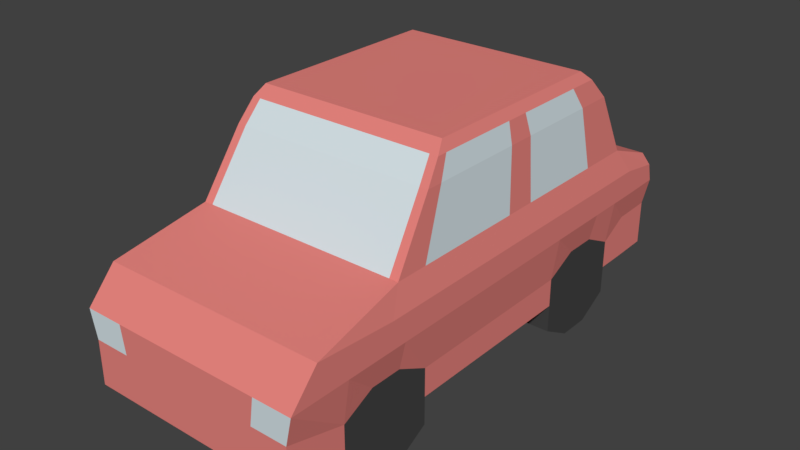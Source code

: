 # Source: AUTO_01.blend  (saved by Blender 2.79.0; exported with 4.5.12 LTS)
import bpy
from mathutils import Matrix  # noqa: F401  (used for matrix-valued properties, if any)

bpy.ops.wm.read_factory_settings(use_empty=True)
scene = bpy.context.scene
scene.name = 'Scene'

# ---- collections
col_collection_1 = bpy.data.collections.new('Collection 1'); scene.collection.children.link(col_collection_1)

# ---- materials (node trees are filled in below, after node groups)
mat_material = bpy.data.materials.new('Material')
mat_material.alpha_threshold = 0.0
mat_material.use_transparent_shadow = False
mat_material.diffuse_color = (0.8, 0.2309, 0.2092, 1.0)
mat_material.roughness = 0.5
mat_material.line_color = (0.0, 0.0, 0.0, 1.0)
mat_material_001 = bpy.data.materials.new('Material.001')
mat_material_001.alpha_threshold = 0.0
mat_material_001.use_transparent_shadow = False
mat_material_001.diffuse_color = (0.06072, 0.06072, 0.06072, 1.0)
mat_material_001.roughness = 0.5
mat_material_002 = bpy.data.materials.new('Material.002')
mat_material_002.alpha_threshold = 0.0
mat_material_002.use_transparent_shadow = False
mat_material_002.diffuse_color = (0.6654, 0.7605, 0.7991, 1.0)
mat_material_002.roughness = 0.5
mat_material_003 = bpy.data.materials.new('Material.003')
mat_material_003.alpha_threshold = 0.0
mat_material_003.use_transparent_shadow = False
mat_material_003.diffuse_color = (0.1376, 0.01231, 0.01231, 1.0)
mat_material_003.roughness = 0.5

# ---- material node trees

# ---- world
world_world = bpy.data.worlds.new('World'); scene.world = world_world
world_world.color = (0.05088, 0.05088, 0.05088)
world_world.use_sun_shadow = False
world_world.sun_shadow_jitter_overblur = 0.0
world_world.cycles.sampling_method = 'MANUAL'

# ---- meshes
me_cube = bpy.data.meshes.new('Cube')
me_cube.from_pydata([(1.0, 1.645, -1.0), (1.0, -2.702, -1.0), (-1.0, -2.702, -1.0), (-1.0, 1.645, -1.0), (0.886, 0.9012, 0.9947), (0.886, -0.9409, 0.9947), (-0.886, -0.9409, 0.9947), (-0.886, 0.9012, 0.9947), (1.057, 1.645, -0.3333), (1.0, 1.441, 0.1445), (1.057, -2.702, -0.3333), (1.0, -1.56, 0.1445), (-1.057, -2.702, -0.3333), (-1.0, -1.56, 0.1445), (-1.057, 1.645, -0.3333), (-1.0, 1.441, 0.1445), (1.0, 1.378, -1.0), (1.0, 0.4791, -1.0), (1.0, -1.246, -1.0), (1.0, -2.145, -1.0), (-1.0, -2.145, -1.0), (-1.0, -1.246, -1.0), (-1.0, 0.4791, -1.0), (-1.0, 1.378, -1.0), (0.886, 0.8335, 0.9947), (0.886, 0.4336, 0.9947), (0.886, -0.4747, 0.9947), (0.886, -0.8746, 0.9947), (-0.886, -0.8746, 0.9947), (-0.886, -0.4747, 0.9947), (-0.886, 0.4336, 0.9947), (-0.886, 0.8335, 0.9947), (-1.057, -2.145, -0.3333), (-1.057, -1.246, -0.3333), (-1.057, 0.4791, -0.3333), (-1.057, 1.378, -0.3333), (-1.0, -1.256, 0.1445), (-1.0, -0.6418, 0.1445), (-1.0, 0.6536, 0.1445), (-1.0, 1.268, 0.1445), (1.057, 1.378, -0.3333), (1.057, 0.4791, -0.3333), (1.057, -1.246, -0.3333), (1.057, -2.145, -0.3333), (1.0, 1.268, 0.1445), (1.0, 0.6536, 0.1445), (1.0, -0.6418, 0.1445), (1.0, -1.256, 0.1445), (0.6617, 1.645, -1.0), (-0.6617, 1.645, -1.0), (0.6617, -2.702, -1.0), (-0.6617, -2.702, -1.0), (0.5862, 0.9012, 0.9947), (-0.5862, 0.9012, 0.9947), (0.5862, -0.9409, 0.9947), (-0.5862, -0.9409, 0.9947), (0.9177, 1.441, 0.1445), (-0.9177, 1.441, 0.1445), (0.6992, -2.702, -0.3333), (-0.6992, -2.702, -0.3333), (0.9177, -1.56, 0.1445), (-0.9177, -1.56, 0.1445), (-0.5862, 0.8335, 0.9947), (0.5862, 0.8335, 0.9947), (-0.5862, 0.4336, 0.9947), (0.5862, 0.4336, 0.9947), (-0.5862, -0.4747, 0.9947), (0.5862, -0.4747, 0.9947), (-0.5862, -0.8746, 0.9947), (0.5862, -0.8746, 0.9947), (0.6617, 1.378, -1.0), (-0.6617, 1.378, -1.0), (0.6617, 0.4791, -1.0), (-0.6617, 0.4791, -1.0), (0.6617, -1.246, -1.0), (-0.6617, -1.246, -1.0), (0.6617, -2.145, -1.0), (-0.6617, -2.145, -1.0), (1.0, 1.378, -1.259), (1.0, 0.4791, -1.259), (1.0, -1.246, -1.259), (1.0, -2.145, -1.259), (-1.0, -2.145, -1.259), (-1.0, -1.246, -1.259), (-1.0, 0.4791, -1.259), (-1.0, 1.378, -1.259), (-0.6617, 1.378, -1.259), (-0.6617, 0.4791, -1.259), (-0.6617, -1.246, -1.259), (-0.6617, -2.145, -1.259), (0.6617, 1.378, -1.259), (0.6617, 0.4791, -1.259), (0.6617, -1.246, -1.259), (0.6617, -2.145, -1.259), (1.0, -1.546, -1.0), (1.0, -1.845, -1.0), (-1.0, -1.845, -1.0), (-1.0, -1.546, -1.0), (0.886, -0.608, 0.9947), (0.886, -0.7413, 0.9947), (-0.886, -0.7413, 0.9947), (-0.886, -0.608, 0.9947), (-1.057, -1.845, -0.3333), (-1.057, -1.546, -0.3333), (-1.0, -1.051, 0.1445), (-1.0, -0.8466, 0.1445), (1.057, -1.546, -0.3333), (1.057, -1.845, -0.3333), (1.0, -0.8466, 0.1445), (1.0, -1.051, 0.1445), (0.6617, -1.845, -1.0), (0.6617, -1.546, -1.0), (-0.6617, -1.845, -1.0), (-0.6617, -1.546, -1.0), (0.5862, -0.608, 0.9947), (0.5862, -0.7413, 0.9947), (-0.5862, -0.608, 0.9947), (-0.5862, -0.7413, 0.9947), (1.0, -1.546, -1.429), (1.0, -1.845, -1.429), (-1.0, -1.845, -1.429), (-1.0, -1.546, -1.429), (0.6617, -1.845, -1.429), (0.6617, -1.546, -1.429), (-0.6617, -1.845, -1.429), (-0.6617, -1.546, -1.429), (1.0, 1.078, -1.0), (1.0, 0.7787, -1.0), (-1.0, 0.7787, -1.0), (-1.0, 1.078, -1.0), (0.886, 0.7002, 0.9947), (0.886, 0.5669, 0.9947), (-0.886, 0.5669, 0.9947), (-0.886, 0.7002, 0.9947), (-1.057, 0.7787, -0.3333), (-1.057, 1.078, -0.3333), (-1.0, 0.9472, 0.1445), (-1.0, 1.063, 0.1445), (1.057, 1.078, -0.3333), (1.057, 0.7787, -0.3333), (1.0, 1.063, 0.1445), (1.0, 0.9472, 0.1445), (0.6617, 0.7787, -1.0), (0.6617, 1.078, -1.0), (-0.6617, 0.7787, -1.0), (-0.6617, 1.078, -1.0), (0.5862, 0.7002, 0.9947), (0.5862, 0.5669, 0.9947), (-0.5862, 0.7002, 0.9947), (-0.5862, 0.5669, 0.9947), (1.0, 1.078, -1.429), (1.0, 0.7787, -1.429), (-1.0, 0.7787, -1.429), (-1.0, 1.078, -1.429), (0.6617, 0.7787, -1.429), (0.6617, 1.078, -1.429), (-0.6617, 0.7787, -1.429), (-0.6617, 1.078, -1.429), (1.057, 1.601, -0.09442), (1.057, -2.442, -0.0428), (-1.057, -2.442, -0.0428), (-1.057, 1.601, -0.09442), (1.057, 1.343, -0.09442), (1.057, 0.5865, -0.09442), (1.057, -0.9216, -0.09442), (1.057, -1.678, -0.09442), (-1.057, -1.678, -0.09442), (-1.057, -0.9216, -0.09442), (-1.057, 0.5865, -0.09442), (-1.057, 1.343, -0.09442), (0.6992, -2.442, -0.0428), (-0.6992, -2.442, -0.0428), (-1.057, -1.426, -0.09442), (-1.057, -1.174, -0.09442), (1.057, -1.174, -0.09442), (1.057, -1.426, -0.09442), (-1.057, 0.8387, -0.09442), (-1.057, 1.091, -0.09442), (1.057, 1.091, -0.09442), (1.057, 0.8387, -0.09442), (-0.6617, 2.021, -0.993), (-1.0, 2.021, -0.993), (1.0, 2.021, -0.993), (1.057, 2.021, -0.3264), (1.057, 1.976, -0.1549), (1.0, 1.932, -0.03971), (-1.057, 2.021, -0.3264), (-1.057, 1.976, -0.1549), (-1.0, 1.932, -0.03971), (-0.6617, 1.932, -0.03971), (-0.6992, 2.021, -0.3264), (0.6617, 2.021, -0.993), (0.6617, 1.932, -0.03971), (0.6992, 2.021, -0.3264), (0.6992, 1.976, -0.1549), (-0.6992, 1.976, -0.1549), (0.9619, 1.189, 0.7078), (0.9619, -1.188, 0.7078), (-0.9619, -1.188, 0.7078), (-0.9619, 1.189, 0.7078), (-0.9619, -1.039, 0.7078), (-0.9619, -0.5501, 0.7078), (-0.9619, 0.5941, 0.7078), (-0.9619, 1.083, 0.7078), (0.9619, 1.083, 0.7078), (0.9619, 0.5941, 0.7078), (0.9619, -0.5501, 0.7078), (0.9619, -1.039, 0.7078), (0.8827, 1.189, 0.7078), (-0.8827, 1.189, 0.7078), (0.8827, -1.188, 0.7078), (-0.8827, -1.188, 0.7078), (0.9619, -0.7131, 0.7078), (0.9619, -0.8762, 0.7078), (-0.9619, -0.8762, 0.7078), (-0.9619, -0.7131, 0.7078), (0.9619, 0.9201, 0.7078), (0.9619, 0.8459, 0.7078), (-0.9619, 0.8459, 0.7078), (-0.9619, 0.9201, 0.7078), (1.0, 1.645, -0.5891), (1.0, -2.702, -0.5891), (-1.0, -2.702, -0.5891), (-1.0, 1.645, -0.5891), (1.0, 1.378, -0.737), (1.0, 0.4791, -0.737), (1.0, -1.246, -0.737), (1.0, -2.145, -0.737), (-1.0, -2.145, -0.737), (-1.0, -1.246, -0.737), (-1.0, 0.4791, -0.737), (-1.0, 1.378, -0.737), (0.6617, -2.702, -0.5891), (-0.6617, -2.702, -0.5891), (-1.0, -1.845, -0.5891), (-1.0, -1.546, -0.5891), (1.0, -1.546, -0.5891), (1.0, -1.845, -0.5891), (-1.0, 0.7787, -0.5891), (-1.0, 1.078, -0.5891), (1.0, 1.078, -0.5891), (1.0, 0.7787, -0.5891), (1.0, 2.021, -0.5822), (-1.0, 2.021, -0.5822), (0.6617, 2.021, -0.5822), (-0.6617, 2.021, -0.5822), (0.9303, 1.015, 0.9018), (0.9303, -1.041, 0.9018), (-0.9303, -1.041, 0.9018), (-0.9303, 1.015, 0.9018), (0.8537, 1.015, 0.9018), (-0.8537, 1.015, 0.9018), (-0.9303, -0.9467, 0.9018), (-0.9303, -0.5091, 0.9018), (-0.9303, 0.4955, 0.9018), (-0.9303, 0.9331, 0.9018), (0.9303, 0.9331, 0.9018), (0.9303, 0.4955, 0.9018), (0.9303, -0.5091, 0.9018), (0.9303, -0.9467, 0.9018), (0.8537, -1.041, 0.9018), (-0.8537, -1.041, 0.9018), (0.9303, -0.655, 0.9018), (0.9303, -0.8008, 0.9018), (-0.9303, -0.8008, 0.9018), (-0.9303, -0.655, 0.9018), (0.9303, 0.7873, 0.9018), (0.9303, 0.7302, 0.9018), (-0.9303, 0.7302, 0.9018), (-0.9303, 0.7873, 0.9018), (1.0, -0.6959, -1.0), (-1.0, -0.6959, -1.0), (0.886, -0.1719, 0.9947), (-0.886, -0.1719, 0.9947), (-1.057, -0.6959, -0.3333), (-1.0, -0.21, 0.1445), (1.057, -0.6959, -0.3333), (1.0, -0.21, 0.1445), (0.6617, -0.6959, -1.0), (-0.6617, -0.6959, -1.0), (0.5862, -0.1719, 0.9947), (-0.5862, -0.1719, 0.9947), (-1.057, -0.4189, -0.09442), (1.057, -0.4189, -0.09442), (0.9619, -0.1687, 0.7078), (-0.9619, -0.1687, 0.7078), (-1.0, -0.6959, -0.737), (1.0, -0.6959, -0.737), (0.9303, -0.1742, 0.9018), (-0.9303, -0.1742, 0.9018), (-1.0, -0.3149, -1.0), (-0.886, 0.02338, 0.9947), (-1.057, -0.3149, -0.3333), (-1.0, 0.08218, 0.1445), (0.6617, -0.3149, -1.0), (-0.6617, -0.3149, -1.0), (-1.057, -0.07347, -0.09442), (-0.9619, 0.0856, 0.7078), (-1.0, -0.3149, -0.737), (-0.9303, 0.04519, 0.9018), (1.0, -0.3149, -1.0), (0.886, 0.02338, 0.9947), (1.057, -0.3149, -0.3333), (1.0, 0.08218, 0.1445), (0.5862, 0.02338, 0.9947), (-0.5862, 0.02338, 0.9947), (1.057, -0.07347, -0.09442), (0.9619, 0.0856, 0.7078), (1.0, -0.3149, -0.737), (0.9303, 0.04518, 0.9018)], [], [(77, 51, 2, 20), (68, 28, 6, 55), (259, 27, 5, 247), (261, 55, 6, 248), (255, 31, 7, 249), (223, 14, 186, 243), (209, 57, 15, 199), (49, 3, 181, 180), (231, 35, 14, 223), (169, 39, 15, 161), (233, 59, 12, 222), (171, 61, 13, 160), (227, 43, 10, 221), (165, 47, 11, 159), (158, 9, 44, 162), (179, 141, 45, 163), (283, 277, 46, 164), (175, 109, 47, 165), (220, 8, 40, 224), (241, 139, 41, 225), (287, 276, 42, 226), (237, 107, 43, 227), (160, 13, 36, 166), (173, 105, 37, 167), (296, 293, 38, 168), (177, 137, 39, 169), (222, 12, 32, 228), (235, 103, 33, 229), (298, 292, 34, 230), (239, 135, 35, 231), (248, 6, 28, 252), (265, 101, 29, 253), (299, 291, 30, 254), (269, 133, 31, 255), (246, 4, 24, 256), (267, 131, 25, 257), (288, 272, 26, 258), (263, 99, 27, 259), (53, 7, 31, 62), (149, 132, 30, 64), (281, 273, 29, 66), (117, 100, 28, 68), (49, 71, 23, 3), (17, 72, 91, 79), (279, 75, 21, 271), (127, 17, 79, 151), (23, 71, 86, 85), (110, 76, 77, 112), (270, 18, 74, 278), (278, 74, 75, 279), (112, 77, 89, 124), (142, 72, 73, 144), (0, 16, 70, 48), (48, 70, 71, 49), (99, 115, 69, 27), (115, 117, 68, 69), (272, 280, 67, 26), (280, 281, 66, 67), (131, 147, 65, 25), (147, 149, 64, 65), (4, 52, 63, 24), (52, 53, 62, 63), (159, 11, 60, 170), (170, 60, 61, 171), (221, 10, 58, 232), (232, 58, 59, 233), (0, 48, 191, 182), (158, 8, 183, 184), (196, 9, 56, 208), (208, 56, 57, 209), (15, 57, 189, 188), (9, 158, 184, 185), (247, 5, 54, 260), (260, 54, 55, 261), (27, 69, 54, 5), (69, 68, 55, 54), (19, 1, 50, 76), (76, 50, 51, 77), (156, 87, 84, 152), (124, 89, 82, 120), (119, 81, 93, 122), (151, 79, 91, 154), (73, 22, 84, 87), (21, 75, 88, 83), (95, 19, 81, 119), (74, 18, 80, 92), (143, 70, 90, 155), (77, 20, 82, 89), (144, 73, 87, 156), (97, 21, 83, 121), (19, 76, 93, 81), (70, 16, 78, 90), (129, 23, 85, 153), (111, 74, 92, 123), (76, 110, 122, 93), (110, 111, 123, 122), (20, 96, 120, 82), (96, 97, 121, 120), (18, 94, 118, 80), (94, 95, 119, 118), (80, 118, 123, 92), (118, 119, 122, 123), (88, 125, 121, 83), (125, 124, 120, 121), (67, 66, 116, 114), (114, 116, 117, 115), (26, 67, 114, 98), (98, 114, 115, 99), (75, 113, 125, 88), (113, 112, 124, 125), (74, 111, 113, 75), (111, 110, 112, 113), (66, 29, 101, 116), (116, 101, 100, 117), (258, 26, 98, 262), (262, 98, 99, 263), (252, 28, 100, 264), (264, 100, 101, 265), (228, 32, 102, 234), (234, 102, 103, 235), (166, 36, 104, 172), (172, 104, 105, 173), (226, 42, 106, 236), (236, 106, 107, 237), (164, 46, 108, 174), (174, 108, 109, 175), (22, 128, 152, 84), (128, 129, 153, 152), (71, 145, 157, 86), (145, 144, 156, 157), (72, 142, 154, 91), (142, 143, 155, 154), (78, 150, 155, 90), (150, 151, 154, 155), (86, 157, 153, 85), (157, 156, 152, 153), (63, 62, 148, 146), (146, 148, 149, 147), (24, 63, 146, 130), (130, 146, 147, 131), (70, 143, 145, 71), (143, 142, 144, 145), (16, 126, 150, 78), (126, 127, 151, 150), (62, 31, 133, 148), (148, 133, 132, 149), (256, 24, 130, 266), (266, 130, 131, 267), (254, 30, 132, 268), (268, 132, 133, 269), (230, 34, 134, 238), (238, 134, 135, 239), (168, 38, 136, 176), (176, 136, 137, 177), (224, 40, 138, 240), (240, 138, 139, 241), (162, 44, 140, 178), (178, 140, 141, 179), (138, 178, 179, 139), (40, 162, 178, 138), (134, 176, 177, 135), (34, 168, 176, 134), (106, 174, 175, 107), (42, 164, 174, 106), (102, 172, 173, 103), (32, 166, 172, 102), (14, 161, 187, 186), (57, 56, 192, 189), (58, 170, 171, 59), (10, 159, 170, 58), (135, 177, 169, 35), (292, 296, 168, 34), (103, 173, 167, 33), (12, 160, 166, 32), (107, 175, 165, 43), (276, 283, 164, 42), (139, 179, 163, 41), (8, 158, 162, 40), (43, 165, 159, 10), (59, 171, 160, 12), (35, 169, 161, 14), (161, 15, 188, 187), (245, 180, 181, 243), (195, 190, 186, 187), (184, 183, 193, 194), (194, 193, 190, 195), (242, 182, 191, 244), (244, 191, 180, 245), (192, 194, 195, 189), (185, 184, 194, 192), (189, 195, 187, 188), (48, 49, 180, 191), (56, 9, 185, 192), (220, 0, 182, 242), (136, 218, 219, 137), (38, 202, 218, 136), (140, 216, 217, 141), (44, 204, 216, 140), (104, 214, 215, 105), (36, 200, 214, 104), (108, 212, 213, 109), (46, 206, 212, 108), (60, 210, 211, 61), (11, 197, 210, 60), (250, 208, 209, 251), (246, 196, 208, 250), (109, 213, 207, 47), (277, 284, 206, 46), (141, 217, 205, 45), (9, 196, 204, 44), (137, 219, 203, 39), (293, 297, 202, 38), (105, 215, 201, 37), (13, 198, 200, 36), (251, 209, 199, 249), (39, 203, 199, 15), (61, 211, 198, 13), (47, 207, 197, 11), (8, 220, 242, 183), (193, 244, 245, 190), (183, 242, 244, 193), (190, 245, 243, 186), (126, 240, 241, 127), (16, 224, 240, 126), (128, 238, 239, 129), (22, 230, 238, 128), (94, 236, 237, 95), (18, 226, 236, 94), (96, 234, 235, 97), (20, 228, 234, 96), (50, 232, 233, 51), (1, 221, 232, 50), (129, 239, 231, 23), (290, 298, 230, 22), (97, 235, 229, 21), (2, 222, 228, 20), (95, 237, 227, 19), (270, 287, 226, 18), (127, 241, 225, 17), (0, 220, 224, 16), (19, 227, 221, 1), (51, 233, 222, 2), (23, 231, 223, 3), (3, 223, 243, 181), (53, 251, 249, 7), (4, 246, 250, 52), (52, 250, 251, 53), (218, 268, 269, 219), (202, 254, 268, 218), (216, 266, 267, 217), (204, 256, 266, 216), (214, 264, 265, 215), (200, 252, 264, 214), (212, 262, 263, 213), (206, 258, 262, 212), (210, 260, 261, 211), (197, 247, 260, 210), (213, 263, 259, 207), (284, 288, 258, 206), (217, 267, 257, 205), (196, 246, 256, 204), (219, 269, 255, 203), (297, 299, 254, 202), (215, 265, 253, 201), (198, 248, 252, 200), (203, 255, 249, 199), (211, 261, 248, 198), (207, 259, 247, 197), (201, 253, 289, 285), (307, 309, 288, 284), (300, 308, 287, 270), (21, 229, 286, 271), (37, 201, 285, 275), (303, 307, 284, 277), (302, 306, 283, 276), (33, 167, 282, 274), (304, 305, 281, 280), (301, 304, 280, 272), (294, 278, 279, 295), (300, 270, 278, 294), (295, 279, 271, 290), (305, 291, 273, 281), (309, 301, 272, 288), (253, 29, 273, 289), (229, 33, 274, 286), (167, 37, 275, 282), (308, 302, 276, 287), (306, 303, 277, 283), (163, 45, 303, 306), (225, 41, 302, 308), (257, 25, 301, 309), (64, 30, 291, 305), (73, 295, 290, 22), (17, 300, 294, 72), (72, 294, 295, 73), (25, 65, 304, 301), (65, 64, 305, 304), (41, 163, 306, 302), (45, 205, 307, 303), (17, 225, 308, 300), (205, 257, 309, 307), (285, 289, 299, 297), (271, 286, 298, 290), (275, 285, 297, 293), (274, 282, 296, 292), (289, 273, 291, 299), (286, 274, 292, 298), (282, 275, 293, 296)])
me_cube.polygons.foreach_set('material_index', [0, 0, 0, 0, 0, 0, 0, 0, 0, 0, 2, 0, 0, 0, 0, 0, 0, 0, 0, 0, 0, 0, 0, 0, 0, 0, 0, 0, 0, 0, 0, 0, 0, 0, 0, 0, 0, 0, 0, 0, 0, 0, 0, 1, 0, 1, 1, 0, 0, 0, 1, 0, 0, 0, 0, 0, 0, 0, 0, 0, 0, 0, 0, 0, 2, 0, 0, 0, 0, 2, 0, 0, 0, 0, 0, 0, 0, 0, 1, 1, 1, 1, 1, 1, 1, 1, 1, 1, 1, 1, 1, 1, 1, 1, 1, 1, 1, 1, 1, 1, 1, 1, 1, 1, 0, 0, 0, 0, 1, 1, 0, 0, 0, 0, 0, 0, 0, 0, 0, 0, 0, 0, 0, 0, 0, 0, 1, 1, 1, 1, 1, 1, 1, 1, 1, 1, 0, 0, 0, 0, 0, 0, 1, 1, 0, 0, 0, 0, 0, 0, 0, 0, 0, 0, 0, 0, 0, 0, 0, 0, 0, 0, 0, 0, 0, 0, 0, 0, 0, 0, 0, 0, 0, 0, 0, 0, 0, 0, 0, 0, 0, 0, 0, 0, 0, 0, 0, 0, 0, 0, 0, 0, 0, 0, 0, 2, 0, 0, 2, 2, 2, 2, 2, 0, 2, 0, 2, 2, 2, 0, 0, 2, 2, 0, 0, 0, 0, 0, 0, 0, 3, 3, 1, 1, 1, 1, 1, 1, 1, 1, 0, 0, 1, 0, 1, 0, 1, 0, 1, 0, 0, 0, 0, 0, 0, 0, 0, 0, 2, 0, 0, 2, 2, 2, 2, 2, 0, 2, 2, 2, 0, 0, 2, 2, 0, 0, 0, 0, 2, 0, 0, 0, 2, 0, 0, 0, 0, 0, 0, 0, 0, 0, 0, 0, 0, 0, 0, 0, 0, 0, 0, 0, 0, 0, 0, 0, 0, 0, 2, 0, 2, 0, 0, 0, 0, 0, 0, 0])
me_cube.materials.append(mat_material)
me_cube.materials.append(mat_material_001)
me_cube.materials.append(mat_material_002)
me_cube.materials.append(mat_material_003)
me_cube.use_remesh_preserve_volume = False
me_cube.use_remesh_preserve_attributes = False
me_cube.use_mirror_vertex_groups = False
me_cube.update()

# ---- objects
ob_cube = bpy.data.objects.new('Cube', me_cube)

# ---- transforms, parenting, visibility, modifiers, constraints
ob_cube.location = (0.0, 0.0, 0.0)
ob_cube.lock_rotations_4d = False
ob_cube.empty_display_type = 'ARROWS'
ob_cube.lineart.crease_threshold = 0.0

# ---- collection membership
col_collection_1.objects.link(ob_cube)

# ---- scene / render settings (as saved in the file)
scene.frame_start = 1; scene.frame_end = 250; scene.frame_set(1)
scene.render.engine = 'BLENDER_EEVEE_NEXT'
scene.render.resolution_percentage = 50
scene.render.dither_intensity = 0.0
scene.cycles.use_denoising = False
scene.cycles.samples = 128
scene.cycles.sampling_pattern = 'TABULATED_SOBOL'
scene.cycles.use_adaptive_sampling = False
scene.cycles.use_light_tree = False
scene.cycles.blur_glossy = 0.0
scene.cycles.sample_clamp_indirect = 0.0
scene.view_settings.view_transform = 'Standard'
bpy.context.view_layer.update()

# ---- added for rendering (the .blend has no active camera and no usable light): camera, sun
cam_auto = bpy.data.cameras.new('AutoCamera')
cam_auto.lens = 50.0
cam_auto.sensor_width = 36.0
cam_auto.clip_end = 1000.0
ob_auto_camera = bpy.data.objects.new('AutoCamera', cam_auto)
scene.collection.objects.link(ob_auto_camera)
ob_auto_camera.location = (5.28617, -6.68399, 4.01181)
ob_auto_camera.rotation_euler = (1.09748, -7.21219e-08, 0.694738)
scene.camera = ob_auto_camera
light_auto_sun = bpy.data.lights.new('AutoSun', 'SUN')
light_auto_sun.energy = 3.0
light_auto_sun.angle = 0.0523599
ob_auto_sun = bpy.data.objects.new('AutoSun', light_auto_sun)
scene.collection.objects.link(ob_auto_sun)
ob_auto_sun.rotation_euler = (0.872665, 0.174533, 0.523599)
bpy.context.view_layer.update()
